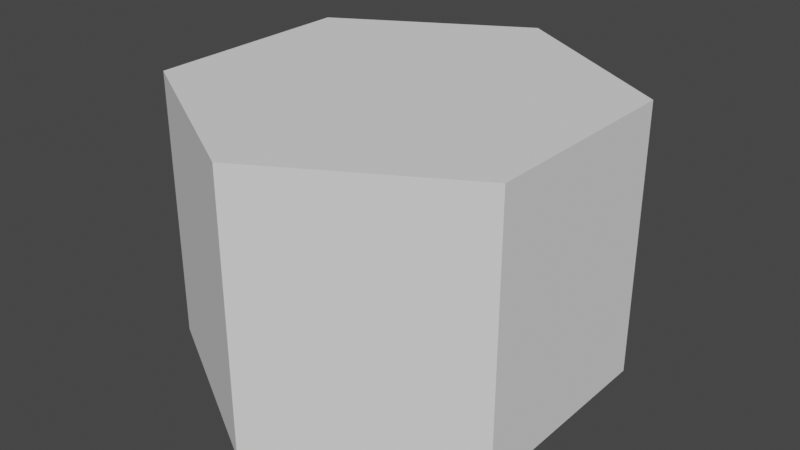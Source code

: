 # Source: Seat.blend  (saved by Blender 2.91.10; exported with 4.5.12 LTS)
import bpy
from mathutils import Matrix  # noqa: F401  (used for matrix-valued properties, if any)

bpy.ops.wm.read_factory_settings(use_empty=True)
scene = bpy.context.scene
scene.name = 'Scene'

# ---- collections
col_collection = bpy.data.collections.new('Collection'); scene.collection.children.link(col_collection)

# ---- world
world_world = bpy.data.worlds.new('World'); scene.world = world_world
world_world.use_nodes = True; world_world.node_tree.nodes.clear()
_N = world_world.node_tree.nodes; _L = world_world.node_tree.links
n0 = _N.new('ShaderNodeOutputWorld'); n0.name = 'World Output'; n0.location = (300, 300)
n1 = _N.new('ShaderNodeBackground'); n1.name = 'Background'; n1.location = (10, 300)
n1.inputs[0].default_value = (0.05088, 0.05088, 0.05088, 1.0)
_L.new(n1.outputs[0], n0.inputs[0])
n0.is_active_output = True
world_world.color = (0.05088, 0.05088, 0.05088)
world_world.use_sun_shadow = False
world_world.sun_shadow_jitter_overblur = 0.0

# ---- meshes
me_cylinder_001 = bpy.data.meshes.new('Cylinder.001')
me_cylinder_001.from_pydata([(0.0, 1.0, 0.04874), (0.0, 1.0, 15.71), (0.866, 0.5, 0.04874), (0.866, 0.5, 15.71), (0.866, -0.5, 0.04874), (0.866, -0.5, 15.71), (-8.742e-08, -1.0, 0.04874), (-8.742e-08, -1.0, 15.71), (-0.866, -0.5, 0.04874), (-0.866, -0.5, 15.71), (-0.866, 0.5, 0.04874), (-0.866, 0.5, 15.71)], [], [(0, 1, 3, 2), (2, 3, 5, 4), (4, 5, 7, 6), (6, 7, 9, 8), (3, 1, 11, 9, 7, 5), (8, 9, 11, 10), (10, 11, 1, 0), (0, 2, 4, 6, 8, 10)])
me_cylinder_001.polygons.foreach_set('use_smooth', [True] * 8)
_k = set([(0, 1), (0, 2), (0, 10), (1, 3), (1, 11), (2, 3), (2, 4), (3, 5), (4, 5), (4, 6), (5, 7), (6, 7), (6, 8), (7, 9), (8, 9), (8, 10), (9, 11), (10, 11)])
me_cylinder_001.attributes.new('sharp_edge', 'BOOLEAN', 'EDGE').data.foreach_set('value', [ (min(e.vertices), max(e.vertices)) in _k for e in me_cylinder_001.edges])
_uv = me_cylinder_001.uv_layers.new(name='UVMap')
_uv.uv.foreach_set('vector', [1.0, 0.5, 1.0, 1.0, 0.8333, 1.0, 0.8333, 0.5, 0.8333, 0.5, 0.8333, 1.0, 0.6667, 1.0, 0.6667, 0.5, 0.6667, 0.5, 0.6667, 1.0, 0.5, 1.0, 0.5, 0.5, 0.5, 0.5, 0.5, 1.0, 0.3333, 1.0, 0.3333, 0.5, 0.4578, 0.37, 0.25, 0.49, 0.04215, 0.37, 0.04215, 0.13, 0.25, 0.01, 0.4578, 0.13, 0.3333, 0.5, 0.3333, 1.0, 0.1667, 1.0, 0.1667, 0.5, 0.1667, 0.5, 0.1667, 1.0, -8.941e-08, 1.0, -8.941e-08, 0.5, 0.75, 0.49, 0.9578, 0.37, 0.9578, 0.13, 0.75, 0.01, 0.5422, 0.13, 0.5422, 0.37])
me_cylinder_001.use_remesh_fix_poles = True
me_cylinder_001.use_remesh_preserve_attributes = False
me_cylinder_001.use_mirror_vertex_groups = False
me_cylinder_001.update()
me_cylinder_001.normals_split_custom_set([tuple(v) for v in zip(*[iter([0.5, 0.866, 0.0, 0.5, 0.866, 0.0, 0.5, 0.866, 0.0, 0.5, 0.866, 0.0, 1.0, -6.088e-08, 0.0, 1.0, -6.088e-08, 0.0, 1.0, -6.088e-08, 0.0, 1.0, -6.088e-08, 0.0, 0.5, -0.866, 0.0, 0.5, -0.866, 0.0, 0.5, -0.866, 0.0, 0.5, -0.866, 0.0, -0.5, -0.866, 0.0, -0.5, -0.866, 0.0, -0.5, -0.866, 0.0, -0.5, -0.866, 0.0, 3.671e-07, 0.0, 1.0, 3.671e-07, 0.0, 1.0, 3.671e-07, 0.0, 1.0, 3.671e-07, 0.0, 1.0, 3.671e-07, 0.0, 1.0, 3.671e-07, 0.0, 1.0, -1.0, 0.0, 0.0, -1.0, 0.0, 0.0, -1.0, 0.0, 0.0, -1.0, 0.0, 0.0, -0.5, 0.866, 0.0, -0.5, 0.866, 0.0, -0.5, 0.866, 0.0, -0.5, 0.866, 0.0, -5.735e-09, 0.0, -1.0, -5.735e-09, 0.0, -1.0, -5.735e-09, 0.0, -1.0, -5.735e-09, 0.0, -1.0, -5.735e-09, 0.0, -1.0, -5.735e-09, 0.0, -1.0])] * 3)])

# ---- objects
ob_cylinder = bpy.data.objects.new('Cylinder', me_cylinder_001)

# ---- transforms, parenting, visibility, modifiers, constraints
ob_cylinder.location = (0.0, 0.0, 0.0)
ob_cylinder.rotation_euler = (0.0, 0.0, -1.629e-07)
ob_cylinder.scale = (3.962, 3.962, 0.3208)
ob_cylinder.color = (0.8, 0.8, 0.8, 1.0)
ob_cylinder.lineart.crease_threshold = 0.0

# ---- collection membership
col_collection.objects.link(ob_cylinder)

# ---- scene / render settings (as saved in the file)
scene.frame_start = 1; scene.frame_end = 250; scene.frame_set(1)
scene.render.engine = 'BLENDER_EEVEE_NEXT'
scene.cycles.use_denoising = False
scene.cycles.samples = 128
scene.cycles.sampling_pattern = 'TABULATED_SOBOL'
scene.cycles.use_adaptive_sampling = False
scene.cycles.use_light_tree = False
scene.view_settings.view_transform = 'Filmic'
bpy.context.view_layer.update()

# ---- added for rendering (the .blend has no active camera and no usable light): camera, sun
cam_auto = bpy.data.cameras.new('AutoCamera')
cam_auto.lens = 50.0
cam_auto.sensor_width = 36.0
cam_auto.clip_end = 1000.0
ob_auto_camera = bpy.data.objects.new('AutoCamera', cam_auto)
scene.collection.objects.link(ob_auto_camera)
ob_auto_camera.location = (10.7548, -12.9058, 11.1319)
ob_auto_camera.rotation_euler = (1.09748, -7.21219e-08, 0.694738)
scene.camera = ob_auto_camera
light_auto_sun = bpy.data.lights.new('AutoSun', 'SUN')
light_auto_sun.energy = 3.0
light_auto_sun.angle = 0.0523599
ob_auto_sun = bpy.data.objects.new('AutoSun', light_auto_sun)
scene.collection.objects.link(ob_auto_sun)
ob_auto_sun.rotation_euler = (0.872665, 0.174533, 0.523599)
bpy.context.view_layer.update()
